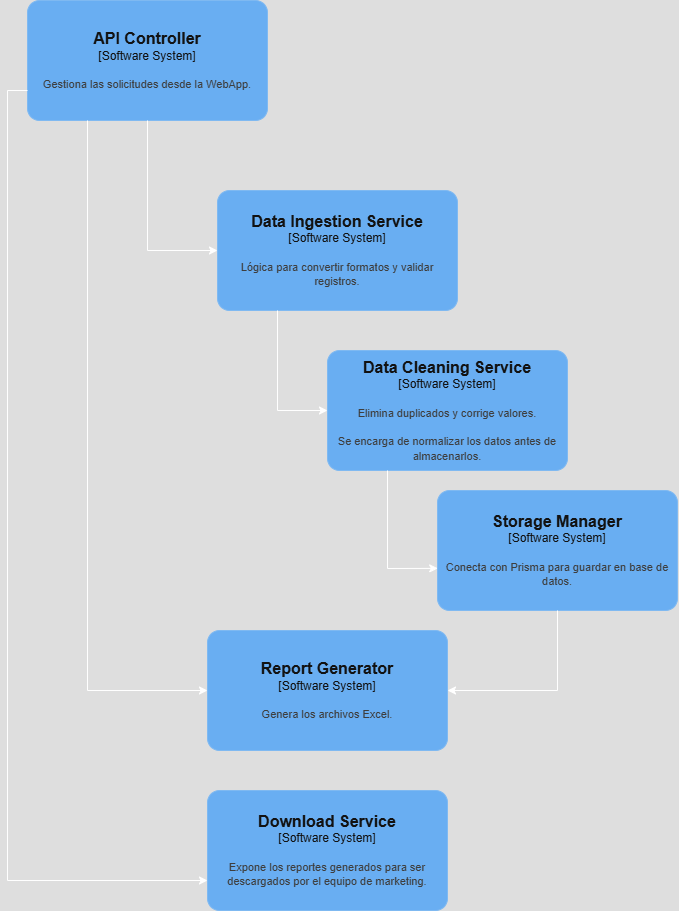

The diagram above was exported from draw.io. Its source (the exported page's mxGraphModel, read from the mxfile embedded in the PNG):
<mxGraphModel dx="2165" dy="2282" grid="1" gridSize="10" guides="1" tooltips="1" connect="1" arrows="1" fold="1" page="1" pageScale="1" pageWidth="827" pageHeight="1169" math="0" shadow="0">
  <root>
    <mxCell id="0" />
    <mxCell id="1" parent="0" />
    <object placeholders="1" c4Name="API Controller" c4Type="Software System" c4Description="Gestiona las solicitudes desde la WebApp." label="&lt;font style=&quot;font-size: 16px&quot;&gt;&lt;b&gt;%c4Name%&lt;/b&gt;&lt;/font&gt;&lt;div&gt;[%c4Type%]&lt;/div&gt;&lt;br&gt;&lt;div&gt;&lt;font style=&quot;font-size: 11px&quot;&gt;&lt;font color=&quot;#cccccc&quot;&gt;%c4Description%&lt;/font&gt;&lt;/div&gt;" id="abYtB4vS6qhGO_7loTnQ-1">
      <mxCell style="rounded=1;whiteSpace=wrap;html=1;labelBackgroundColor=none;fillColor=#1061B0;fontColor=#ffffff;align=center;arcSize=10;strokeColor=#0D5091;metaEdit=1;resizable=0;points=[[0.25,0,0],[0.5,0,0],[0.75,0,0],[1,0.25,0],[1,0.5,0],[1,0.75,0],[0.75,1,0],[0.5,1,0],[0.25,1,0],[0,0.75,0],[0,0.5,0],[0,0.25,0]];" vertex="1" parent="1">
        <mxGeometry x="120" y="-1060" width="240" height="120" as="geometry" />
      </mxCell>
    </object>
    <object placeholders="1" c4Name="Data Ingestion Service" c4Type="Software System" c4Description="Lógica para convertir formatos y validar registros." label="&lt;font style=&quot;font-size: 16px&quot;&gt;&lt;b&gt;%c4Name%&lt;/b&gt;&lt;/font&gt;&lt;div&gt;[%c4Type%]&lt;/div&gt;&lt;br&gt;&lt;div&gt;&lt;font style=&quot;font-size: 11px&quot;&gt;&lt;font color=&quot;#cccccc&quot;&gt;%c4Description%&lt;/font&gt;&lt;/div&gt;" id="abYtB4vS6qhGO_7loTnQ-2">
      <mxCell style="rounded=1;whiteSpace=wrap;html=1;labelBackgroundColor=none;fillColor=#1061B0;fontColor=#ffffff;align=center;arcSize=10;strokeColor=#0D5091;metaEdit=1;resizable=0;points=[[0.25,0,0],[0.5,0,0],[0.75,0,0],[1,0.25,0],[1,0.5,0],[1,0.75,0],[0.75,1,0],[0.5,1,0],[0.25,1,0],[0,0.75,0],[0,0.5,0],[0,0.25,0]];" vertex="1" parent="1">
        <mxGeometry x="310" y="-870" width="240" height="120" as="geometry" />
      </mxCell>
    </object>
    <object placeholders="1" c4Name="Data Cleaning Service" c4Type="Software System" c4Description="Elimina duplicados y corrige valores.&#10;&#10;Se encarga de normalizar los datos antes de almacenarlos." label="&lt;font style=&quot;font-size: 16px&quot;&gt;&lt;b&gt;%c4Name%&lt;/b&gt;&lt;/font&gt;&lt;div&gt;[%c4Type%]&lt;/div&gt;&lt;br&gt;&lt;div&gt;&lt;font style=&quot;font-size: 11px&quot;&gt;&lt;font color=&quot;#cccccc&quot;&gt;%c4Description%&lt;/font&gt;&lt;/div&gt;" id="abYtB4vS6qhGO_7loTnQ-3">
      <mxCell style="rounded=1;whiteSpace=wrap;html=1;labelBackgroundColor=none;fillColor=#1061B0;fontColor=#ffffff;align=center;arcSize=10;strokeColor=#0D5091;metaEdit=1;resizable=0;points=[[0.25,0,0],[0.5,0,0],[0.75,0,0],[1,0.25,0],[1,0.5,0],[1,0.75,0],[0.75,1,0],[0.5,1,0],[0.25,1,0],[0,0.75,0],[0,0.5,0],[0,0.25,0]];" vertex="1" parent="1">
        <mxGeometry x="420" y="-710" width="240" height="120" as="geometry" />
      </mxCell>
    </object>
    <object placeholders="1" c4Name="Storage Manager" c4Type="Software System" c4Description="Conecta con Prisma para guardar en base de datos." label="&lt;font style=&quot;font-size: 16px&quot;&gt;&lt;b&gt;%c4Name%&lt;/b&gt;&lt;/font&gt;&lt;div&gt;[%c4Type%]&lt;/div&gt;&lt;br&gt;&lt;div&gt;&lt;font style=&quot;font-size: 11px&quot;&gt;&lt;font color=&quot;#cccccc&quot;&gt;%c4Description%&lt;/font&gt;&lt;/div&gt;" id="abYtB4vS6qhGO_7loTnQ-4">
      <mxCell style="rounded=1;whiteSpace=wrap;html=1;labelBackgroundColor=none;fillColor=#1061B0;fontColor=#ffffff;align=center;arcSize=10;strokeColor=#0D5091;metaEdit=1;resizable=0;points=[[0.25,0,0],[0.5,0,0],[0.75,0,0],[1,0.25,0],[1,0.5,0],[1,0.75,0],[0.75,1,0],[0.5,1,0],[0.25,1,0],[0,0.75,0],[0,0.5,0],[0,0.25,0]];" vertex="1" parent="1">
        <mxGeometry x="530" y="-570" width="240" height="120" as="geometry" />
      </mxCell>
    </object>
    <object placeholders="1" c4Name="Report Generator" c4Type="Software System" c4Description="Genera los archivos Excel." label="&lt;font style=&quot;font-size: 16px&quot;&gt;&lt;b&gt;%c4Name%&lt;/b&gt;&lt;/font&gt;&lt;div&gt;[%c4Type%]&lt;/div&gt;&lt;br&gt;&lt;div&gt;&lt;font style=&quot;font-size: 11px&quot;&gt;&lt;font color=&quot;#cccccc&quot;&gt;%c4Description%&lt;/font&gt;&lt;/div&gt;" id="abYtB4vS6qhGO_7loTnQ-5">
      <mxCell style="rounded=1;whiteSpace=wrap;html=1;labelBackgroundColor=none;fillColor=#1061B0;fontColor=#ffffff;align=center;arcSize=10;strokeColor=#0D5091;metaEdit=1;resizable=0;points=[[0.25,0,0],[0.5,0,0],[0.75,0,0],[1,0.25,0],[1,0.5,0],[1,0.75,0],[0.75,1,0],[0.5,1,0],[0.25,1,0],[0,0.75,0],[0,0.5,0],[0,0.25,0]];" vertex="1" parent="1">
        <mxGeometry x="300" y="-430" width="240" height="120" as="geometry" />
      </mxCell>
    </object>
    <object placeholders="1" c4Name="Download Service" c4Type="Software System" c4Description="Expone los reportes generados para ser descargados por el equipo de marketing." label="&lt;font style=&quot;font-size: 16px&quot;&gt;&lt;b&gt;%c4Name%&lt;/b&gt;&lt;/font&gt;&lt;div&gt;[%c4Type%]&lt;/div&gt;&lt;br&gt;&lt;div&gt;&lt;font style=&quot;font-size: 11px&quot;&gt;&lt;font color=&quot;#cccccc&quot;&gt;%c4Description%&lt;/font&gt;&lt;/div&gt;" id="abYtB4vS6qhGO_7loTnQ-6">
      <mxCell style="rounded=1;whiteSpace=wrap;html=1;labelBackgroundColor=none;fillColor=#1061B0;fontColor=#ffffff;align=center;arcSize=10;strokeColor=#0D5091;metaEdit=1;resizable=0;points=[[0.25,0,0],[0.5,0,0],[0.75,0,0],[1,0.25,0],[1,0.5,0],[1,0.75,0],[0.75,1,0],[0.5,1,0],[0.25,1,0],[0,0.75,0],[0,0.5,0],[0,0.25,0]];" vertex="1" parent="1">
        <mxGeometry x="300" y="-270" width="240" height="120" as="geometry" />
      </mxCell>
    </object>
    <mxCell id="abYtB4vS6qhGO_7loTnQ-7" style="edgeStyle=orthogonalEdgeStyle;rounded=0;orthogonalLoop=1;jettySize=auto;html=1;entryX=0;entryY=0.5;entryDx=0;entryDy=0;entryPerimeter=0;" edge="1" parent="1" source="abYtB4vS6qhGO_7loTnQ-1" target="abYtB4vS6qhGO_7loTnQ-2">
      <mxGeometry relative="1" as="geometry" />
    </mxCell>
    <mxCell id="abYtB4vS6qhGO_7loTnQ-8" style="edgeStyle=orthogonalEdgeStyle;rounded=0;orthogonalLoop=1;jettySize=auto;html=1;exitX=0.25;exitY=1;exitDx=0;exitDy=0;exitPerimeter=0;entryX=0;entryY=0.5;entryDx=0;entryDy=0;entryPerimeter=0;" edge="1" parent="1" source="abYtB4vS6qhGO_7loTnQ-2" target="abYtB4vS6qhGO_7loTnQ-3">
      <mxGeometry relative="1" as="geometry" />
    </mxCell>
    <mxCell id="abYtB4vS6qhGO_7loTnQ-9" style="edgeStyle=orthogonalEdgeStyle;rounded=0;orthogonalLoop=1;jettySize=auto;html=1;exitX=0.25;exitY=1;exitDx=0;exitDy=0;exitPerimeter=0;entryX=0.001;entryY=0.649;entryDx=0;entryDy=0;entryPerimeter=0;" edge="1" parent="1" source="abYtB4vS6qhGO_7loTnQ-3" target="abYtB4vS6qhGO_7loTnQ-4">
      <mxGeometry relative="1" as="geometry" />
    </mxCell>
    <mxCell id="abYtB4vS6qhGO_7loTnQ-10" style="edgeStyle=orthogonalEdgeStyle;rounded=0;orthogonalLoop=1;jettySize=auto;html=1;exitX=0.5;exitY=1;exitDx=0;exitDy=0;exitPerimeter=0;entryX=1;entryY=0.5;entryDx=0;entryDy=0;entryPerimeter=0;" edge="1" parent="1" source="abYtB4vS6qhGO_7loTnQ-4" target="abYtB4vS6qhGO_7loTnQ-5">
      <mxGeometry relative="1" as="geometry" />
    </mxCell>
    <mxCell id="abYtB4vS6qhGO_7loTnQ-11" style="edgeStyle=orthogonalEdgeStyle;rounded=0;orthogonalLoop=1;jettySize=auto;html=1;exitX=0.25;exitY=1;exitDx=0;exitDy=0;exitPerimeter=0;entryX=0;entryY=0.5;entryDx=0;entryDy=0;entryPerimeter=0;" edge="1" parent="1" source="abYtB4vS6qhGO_7loTnQ-1" target="abYtB4vS6qhGO_7loTnQ-5">
      <mxGeometry relative="1" as="geometry" />
    </mxCell>
    <mxCell id="abYtB4vS6qhGO_7loTnQ-12" style="edgeStyle=orthogonalEdgeStyle;rounded=0;orthogonalLoop=1;jettySize=auto;html=1;exitX=0;exitY=0.75;exitDx=0;exitDy=0;exitPerimeter=0;entryX=0;entryY=0.75;entryDx=0;entryDy=0;entryPerimeter=0;" edge="1" parent="1" source="abYtB4vS6qhGO_7loTnQ-1" target="abYtB4vS6qhGO_7loTnQ-6">
      <mxGeometry relative="1" as="geometry" />
    </mxCell>
  </root>
</mxGraphModel>